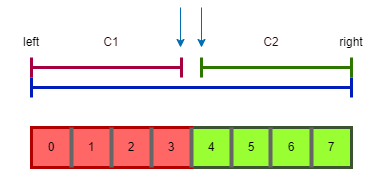

The diagram above was exported from draw.io. Its source (the exported page's mxGraphModel, read from the mxfile embedded in the PNG):
<mxGraphModel dx="779" dy="699" grid="1" gridSize="10" guides="1" tooltips="1" connect="1" arrows="1" fold="1" page="1" pageScale="1" pageWidth="850" pageHeight="1100" background="#ffffff" math="0" shadow="0">
  <root>
    <mxCell id="0" />
    <mxCell id="1" parent="0" />
    <mxCell id="34" value="" style="rounded=0;whiteSpace=wrap;html=1;strokeWidth=3;fillColor=#99FF33;fontColor=#ffffff;strokeColor=#3A5431;" vertex="1" parent="1">
      <mxGeometry x="200" y="400" width="160" height="40" as="geometry" />
    </mxCell>
    <mxCell id="33" value="" style="rounded=0;whiteSpace=wrap;html=1;strokeWidth=3;fillColor=#FF6666;fontColor=#ffffff;strokeColor=#B20000;" vertex="1" parent="1">
      <mxGeometry x="40" y="400" width="160" height="40" as="geometry" />
    </mxCell>
    <mxCell id="2" value="" style="shape=crossbar;whiteSpace=wrap;html=1;rounded=1;fillColor=#0050ef;fontColor=#ffffff;strokeColor=#001DBC;strokeWidth=3;" parent="1" vertex="1">
      <mxGeometry x="40" y="350" width="320" height="20" as="geometry" />
    </mxCell>
    <mxCell id="3" value="" style="shape=crossbar;whiteSpace=wrap;html=1;rounded=1;strokeWidth=3;fillColor=#d80073;fontColor=#ffffff;strokeColor=#A50040;" parent="1" vertex="1">
      <mxGeometry x="40" y="330" width="150" height="20" as="geometry" />
    </mxCell>
    <mxCell id="4" value="" style="shape=crossbar;whiteSpace=wrap;html=1;rounded=1;strokeWidth=3;fillColor=#60a917;fontColor=#ffffff;strokeColor=#2D7600;" parent="1" vertex="1">
      <mxGeometry x="210" y="330" width="150" height="20" as="geometry" />
    </mxCell>
    <mxCell id="5" value="" style="endArrow=classic;html=1;fillColor=#1ba1e2;strokeColor=#006EAF;" parent="1" edge="1">
      <mxGeometry width="50" height="50" relative="1" as="geometry">
        <mxPoint x="189" y="280" as="sourcePoint" />
        <mxPoint x="189" y="320" as="targetPoint" />
        <Array as="points" />
      </mxGeometry>
    </mxCell>
    <mxCell id="6" value="" style="endArrow=classic;html=1;fillColor=#1ba1e2;strokeColor=#006EAF;" parent="1" edge="1">
      <mxGeometry width="50" height="50" relative="1" as="geometry">
        <mxPoint x="210" y="280" as="sourcePoint" />
        <mxPoint x="210" y="320" as="targetPoint" />
        <Array as="points" />
      </mxGeometry>
    </mxCell>
    <mxCell id="7" value="left" style="text;strokeColor=none;align=center;fillColor=none;html=1;verticalAlign=middle;whiteSpace=wrap;rounded=0;strokeWidth=3;fontColor=#000000;" parent="1" vertex="1">
      <mxGeometry x="10" y="300" width="60" height="30" as="geometry" />
    </mxCell>
    <mxCell id="8" value="right" style="text;strokeColor=none;align=center;fillColor=none;html=1;verticalAlign=middle;whiteSpace=wrap;rounded=0;strokeWidth=3;fontColor=#000000;" parent="1" vertex="1">
      <mxGeometry x="330" y="300" width="60" height="30" as="geometry" />
    </mxCell>
    <mxCell id="9" value="&lt;font color=&quot;#330000&quot;&gt;C1&lt;/font&gt;" style="text;strokeColor=none;align=center;fillColor=none;html=1;verticalAlign=middle;whiteSpace=wrap;rounded=0;" parent="1" vertex="1">
      <mxGeometry x="90" y="300" width="60" height="30" as="geometry" />
    </mxCell>
    <mxCell id="10" value="&lt;font color=&quot;#330000&quot;&gt;C2&lt;/font&gt;" style="text;strokeColor=none;align=center;fillColor=none;html=1;verticalAlign=middle;whiteSpace=wrap;rounded=0;" parent="1" vertex="1">
      <mxGeometry x="250" y="300" width="60" height="30" as="geometry" />
    </mxCell>
    <mxCell id="27" value="" style="endArrow=none;html=1;fillColor=#f5f5f5;strokeColor=#666666;strokeWidth=4;" edge="1" parent="1">
      <mxGeometry width="50" height="50" relative="1" as="geometry">
        <mxPoint x="160" y="440" as="sourcePoint" />
        <mxPoint x="160" y="400" as="targetPoint" />
      </mxGeometry>
    </mxCell>
    <mxCell id="28" value="" style="endArrow=none;html=1;fillColor=#f5f5f5;strokeColor=#666666;strokeWidth=4;" edge="1" parent="1">
      <mxGeometry width="50" height="50" relative="1" as="geometry">
        <mxPoint x="80" y="440" as="sourcePoint" />
        <mxPoint x="80" y="400" as="targetPoint" />
        <Array as="points">
          <mxPoint x="80" y="420" />
        </Array>
      </mxGeometry>
    </mxCell>
    <mxCell id="29" value="" style="endArrow=none;html=1;fillColor=#f5f5f5;strokeColor=#666666;strokeWidth=4;" edge="1" parent="1">
      <mxGeometry width="50" height="50" relative="1" as="geometry">
        <mxPoint x="120" y="440" as="sourcePoint" />
        <mxPoint x="120" y="400" as="targetPoint" />
        <Array as="points">
          <mxPoint x="120" y="420" />
        </Array>
      </mxGeometry>
    </mxCell>
    <mxCell id="30" value="" style="endArrow=none;html=1;fillColor=#f5f5f5;strokeColor=#666666;strokeWidth=4;" edge="1" parent="1">
      <mxGeometry width="50" height="50" relative="1" as="geometry">
        <mxPoint x="200" y="440" as="sourcePoint" />
        <mxPoint x="200" y="400" as="targetPoint" />
      </mxGeometry>
    </mxCell>
    <mxCell id="31" value="" style="endArrow=none;html=1;fillColor=#f5f5f5;strokeColor=#666666;strokeWidth=4;" edge="1" parent="1">
      <mxGeometry width="50" height="50" relative="1" as="geometry">
        <mxPoint x="240" y="440" as="sourcePoint" />
        <mxPoint x="240" y="400" as="targetPoint" />
      </mxGeometry>
    </mxCell>
    <mxCell id="32" value="" style="endArrow=none;html=1;fillColor=#f5f5f5;strokeColor=#666666;strokeWidth=4;" edge="1" parent="1">
      <mxGeometry width="50" height="50" relative="1" as="geometry">
        <mxPoint x="279" y="440" as="sourcePoint" />
        <mxPoint x="279" y="400" as="targetPoint" />
      </mxGeometry>
    </mxCell>
    <mxCell id="35" value="" style="endArrow=none;html=1;fillColor=#f5f5f5;strokeColor=#666666;strokeWidth=4;" edge="1" parent="1">
      <mxGeometry width="50" height="50" relative="1" as="geometry">
        <mxPoint x="320" y="440" as="sourcePoint" />
        <mxPoint x="320" y="400" as="targetPoint" />
      </mxGeometry>
    </mxCell>
    <mxCell id="37" value="&lt;font color=&quot;#000000&quot;&gt;0&lt;/font&gt;" style="text;strokeColor=none;align=center;fillColor=none;html=1;verticalAlign=middle;whiteSpace=wrap;rounded=0;strokeWidth=3;" vertex="1" parent="1">
      <mxGeometry x="30" y="405" width="60" height="30" as="geometry" />
    </mxCell>
    <mxCell id="38" value="&lt;font color=&quot;#000000&quot;&gt;1&lt;/font&gt;" style="text;strokeColor=none;align=center;fillColor=none;html=1;verticalAlign=middle;whiteSpace=wrap;rounded=0;strokeWidth=3;" vertex="1" parent="1">
      <mxGeometry x="70" y="405" width="60" height="30" as="geometry" />
    </mxCell>
    <mxCell id="39" value="&lt;font color=&quot;#000000&quot;&gt;2&lt;/font&gt;" style="text;strokeColor=none;align=center;fillColor=none;html=1;verticalAlign=middle;whiteSpace=wrap;rounded=0;strokeWidth=3;" vertex="1" parent="1">
      <mxGeometry x="110" y="405" width="60" height="30" as="geometry" />
    </mxCell>
    <mxCell id="40" value="&lt;font color=&quot;#000000&quot;&gt;3&lt;/font&gt;" style="text;strokeColor=none;align=center;fillColor=none;html=1;verticalAlign=middle;whiteSpace=wrap;rounded=0;strokeWidth=3;" vertex="1" parent="1">
      <mxGeometry x="150" y="405" width="60" height="30" as="geometry" />
    </mxCell>
    <mxCell id="41" value="&lt;font color=&quot;#000000&quot;&gt;4&lt;/font&gt;" style="text;strokeColor=none;align=center;fillColor=none;html=1;verticalAlign=middle;whiteSpace=wrap;rounded=0;strokeWidth=3;" vertex="1" parent="1">
      <mxGeometry x="190" y="405" width="60" height="30" as="geometry" />
    </mxCell>
    <mxCell id="42" value="&lt;font color=&quot;#000000&quot;&gt;5&lt;/font&gt;" style="text;strokeColor=none;align=center;fillColor=none;html=1;verticalAlign=middle;whiteSpace=wrap;rounded=0;strokeWidth=3;" vertex="1" parent="1">
      <mxGeometry x="230" y="405" width="60" height="30" as="geometry" />
    </mxCell>
    <mxCell id="43" value="&lt;font color=&quot;#000000&quot;&gt;6&lt;/font&gt;" style="text;strokeColor=none;align=center;fillColor=none;html=1;verticalAlign=middle;whiteSpace=wrap;rounded=0;strokeWidth=3;" vertex="1" parent="1">
      <mxGeometry x="270" y="405" width="60" height="30" as="geometry" />
    </mxCell>
    <mxCell id="44" value="&lt;font color=&quot;#000000&quot;&gt;7&lt;/font&gt;" style="text;strokeColor=none;align=center;fillColor=none;html=1;verticalAlign=middle;whiteSpace=wrap;rounded=0;strokeWidth=3;" vertex="1" parent="1">
      <mxGeometry x="310" y="405" width="60" height="30" as="geometry" />
    </mxCell>
  </root>
</mxGraphModel>